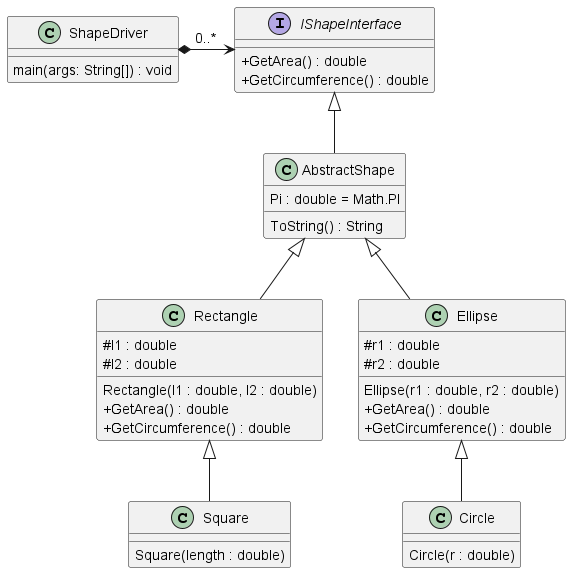

The diagram above was rendered by PlantUML. Its source (embedded in the PNG):
@startuml Polymorphism
skinparam classAttributeIconSize 0

interface IShapeInterface {
    
    + GetArea() : double
    + GetCircumference() : double
}


class AbstractShape {
    Pi : double = Math.PI
    ToString() : String
}

class Rectangle {
    # l1 : double
    # l2 : double

    Rectangle(l1 : double, l2 : double)
    + GetArea() : double
    + GetCircumference() : double
}

class Ellipse {
    # r1 : double
    # r2 : double
    Ellipse(r1 : double, r2 : double)
    + GetArea() : double
    + GetCircumference() : double
}

class Square {
    Square(length : double)
}

class Circle {
    Circle(r : double)
}

class ShapeDriver {
    main(args: String[]) : void
}

IShapeInterface <|-- AbstractShape
AbstractShape <|-- Ellipse
AbstractShape <|-- Rectangle
Ellipse <|-- Circle
Rectangle <|-- Square
ShapeDriver *-> IShapeInterface : 0..* 

@enduml